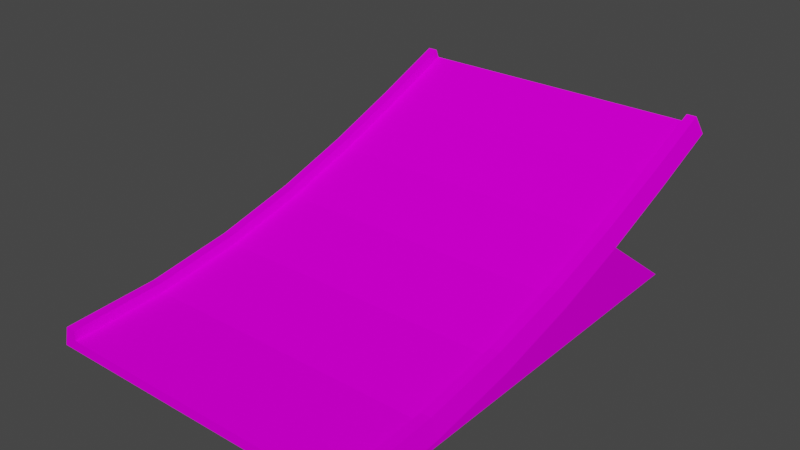 # Source: jump_up.blend  (saved by Blender 3.3.6; exported with 4.5.12 LTS)
import bpy
from mathutils import Matrix  # noqa: F401  (used for matrix-valued properties, if any)

bpy.ops.wm.read_factory_settings(use_empty=True)
scene = bpy.context.scene
scene.name = 'Scene'

# ---- collections
col_collection = bpy.data.collections.new('Collection'); scene.collection.children.link(col_collection)

# ---- images (referenced by path relative to the original .blend; pixels are not part of the script)
import os
ASSET_DIR = os.environ.get("B2B_ASSET_DIR", "")  # directory of the original .blend (textures are referenced by path, not embedded)
HERE = os.path.dirname(os.path.abspath(__file__))  # packed textures are extracted next to this script under _unpacked/

def load_image(name, relpath, width, height, colorspace="sRGB"):
    """Load a texture the original file referenced (path relative to the .blend, or extracted next to this script)."""
    p = next((c for c in (os.path.join(HERE, relpath), os.path.join(ASSET_DIR, relpath)) if relpath and os.path.exists(c)), "")
    if p:
        img = bpy.data.images.load(p, check_existing=True)
        img.name = name
    else:  # same state as the original file: an image datablock whose file is absent (Cycles renders it pink)
        img = bpy.data.images.new(name, width, height)
        img.source = "FILE"
        img.filepath = "//" + (relpath or name)
    img.colorspace_settings.name = colorspace
    return img
img_trackset00_trk_sidewall_sand_png_001 = load_image('trackset00_trk_sidewall_sand.png.001', 'trackset00_trk_sidewall_sand.png', 1024, 1024, 'sRGB')
img_trackset00_trk_c1_straight_png_001 = load_image('trackset00_trk_c1_straight.png.001', 'trackset00_trk_c1_straight.png', 1024, 1024, 'sRGB')
img_trackset00_trk_startline_png_001 = load_image('trackset00_trk_startline.png.001', 'trackset00_trk_startline.png', 1024, 1024, 'sRGB')
img_trackset00_trk_c1_hill_png_001 = load_image('trackset00_trk_c1_hill.png.001', 'trackset00_trk_c1_hill.png', 1024, 1024, 'sRGB')
img_trackset00_trk_c1_inout_png_001 = load_image('trackset00_trk_c1_inout.png.001', 'trackset00_trk_c1_inout.png', 1024, 1024, 'sRGB')

# ---- materials (node trees are filled in below, after node groups)
mat_trackset00_trk_sidewall_sand = bpy.data.materials.new('trackset00_trk_sidewall_sand')
mat_trackset00_trk_sidewall_sand.alpha_threshold = 0.0
mat_trackset00_trk_sidewall_sand.use_transparent_shadow = False
mat_trackset00_trk_sidewall_sand.diffuse_color = (1.0, 1.0, 1.0, 1.0)
mat_trackset00_trk_sidewall_sand.roughness = 0.5
mat_trackset00_trk_c1_straight = bpy.data.materials.new('trackset00_trk_c1_straight')
mat_trackset00_trk_c1_straight.alpha_threshold = 0.0
mat_trackset00_trk_c1_straight.use_transparent_shadow = False
mat_trackset00_trk_c1_straight.diffuse_color = (1.0, 1.0, 1.0, 1.0)
mat_trackset00_trk_c1_straight.roughness = 0.5
mat_trackset00_trk_startline = bpy.data.materials.new('trackset00_trk_startline')
mat_trackset00_trk_startline.alpha_threshold = 0.0
mat_trackset00_trk_startline.use_transparent_shadow = False
mat_trackset00_trk_startline.diffuse_color = (1.0, 1.0, 1.0, 1.0)
mat_trackset00_trk_startline.roughness = 0.5
mat_trackset00_trk_c1_hill = bpy.data.materials.new('trackset00_trk_c1_hill')
mat_trackset00_trk_c1_hill.alpha_threshold = 0.0
mat_trackset00_trk_c1_hill.use_transparent_shadow = False
mat_trackset00_trk_c1_hill.diffuse_color = (1.0, 1.0, 1.0, 1.0)
mat_trackset00_trk_c1_hill.roughness = 0.5
mat_trackset00_trk_c1_inout = bpy.data.materials.new('trackset00_trk_c1_inout')
mat_trackset00_trk_c1_inout.alpha_threshold = 0.0
mat_trackset00_trk_c1_inout.use_transparent_shadow = False
mat_trackset00_trk_c1_inout.diffuse_color = (1.0, 1.0, 1.0, 1.0)
mat_trackset00_trk_c1_inout.roughness = 0.5

# ---- material node trees
mat_trackset00_trk_sidewall_sand.use_nodes = True; mat_trackset00_trk_sidewall_sand.node_tree.nodes.clear()
_N = mat_trackset00_trk_sidewall_sand.node_tree.nodes; _L = mat_trackset00_trk_sidewall_sand.node_tree.links
n0 = _N.new('ShaderNodeBsdfDiffuse'); n0.name = 'Diffuse BSDF'; n0.location = (0, 0)
n1 = _N.new('ShaderNodeTexImage'); n1.name = 'Image Texture'; n1.location = (0, 0)
n1.image = img_trackset00_trk_sidewall_sand_png_001
n2 = _N.new('ShaderNodeOutputMaterial'); n2.name = 'Material Output'; n2.location = (0, 0)
_L.new(n0.outputs[0], n2.inputs[0])
_L.new(n1.outputs[0], n0.inputs[0])
n2.is_active_output = True
mat_trackset00_trk_c1_straight.use_nodes = True; mat_trackset00_trk_c1_straight.node_tree.nodes.clear()
_N = mat_trackset00_trk_c1_straight.node_tree.nodes; _L = mat_trackset00_trk_c1_straight.node_tree.links
n0 = _N.new('ShaderNodeBsdfDiffuse'); n0.name = 'Diffuse BSDF'; n0.location = (0, 0)
n1 = _N.new('ShaderNodeTexImage'); n1.name = 'Image Texture'; n1.location = (0, 0)
n1.image = img_trackset00_trk_c1_straight_png_001
n2 = _N.new('ShaderNodeOutputMaterial'); n2.name = 'Material Output'; n2.location = (0, 0)
_L.new(n0.outputs[0], n2.inputs[0])
_L.new(n1.outputs[0], n0.inputs[0])
n2.is_active_output = True
mat_trackset00_trk_startline.use_nodes = True; mat_trackset00_trk_startline.node_tree.nodes.clear()
_N = mat_trackset00_trk_startline.node_tree.nodes; _L = mat_trackset00_trk_startline.node_tree.links
n0 = _N.new('ShaderNodeBsdfDiffuse'); n0.name = 'Diffuse BSDF'; n0.location = (0, 0)
n1 = _N.new('ShaderNodeTexImage'); n1.name = 'Image Texture'; n1.location = (0, 0)
n1.image = img_trackset00_trk_startline_png_001
n2 = _N.new('ShaderNodeOutputMaterial'); n2.name = 'Material Output'; n2.location = (0, 0)
_L.new(n0.outputs[0], n2.inputs[0])
_L.new(n1.outputs[0], n0.inputs[0])
n2.is_active_output = True
mat_trackset00_trk_c1_hill.use_nodes = True; mat_trackset00_trk_c1_hill.node_tree.nodes.clear()
_N = mat_trackset00_trk_c1_hill.node_tree.nodes; _L = mat_trackset00_trk_c1_hill.node_tree.links
n0 = _N.new('ShaderNodeBsdfDiffuse'); n0.name = 'Diffuse BSDF'; n0.location = (0, 0)
n1 = _N.new('ShaderNodeTexImage'); n1.name = 'Image Texture'; n1.location = (0, 0)
n1.image = img_trackset00_trk_c1_hill_png_001
n2 = _N.new('ShaderNodeOutputMaterial'); n2.name = 'Material Output'; n2.location = (0, 0)
_L.new(n0.outputs[0], n2.inputs[0])
_L.new(n1.outputs[0], n0.inputs[0])
n2.is_active_output = True
mat_trackset00_trk_c1_inout.use_nodes = True; mat_trackset00_trk_c1_inout.node_tree.nodes.clear()
_N = mat_trackset00_trk_c1_inout.node_tree.nodes; _L = mat_trackset00_trk_c1_inout.node_tree.links
n0 = _N.new('ShaderNodeBsdfDiffuse'); n0.name = 'Diffuse BSDF'; n0.location = (0, 0)
n1 = _N.new('ShaderNodeTexImage'); n1.name = 'Image Texture'; n1.location = (0, 0)
n1.image = img_trackset00_trk_c1_inout_png_001
n2 = _N.new('ShaderNodeOutputMaterial'); n2.name = 'Material Output'; n2.location = (0, 0)
_L.new(n0.outputs[0], n2.inputs[0])
_L.new(n1.outputs[0], n0.inputs[0])
n2.is_active_output = True

# ---- world
world_world = bpy.data.worlds.new('World'); scene.world = world_world
world_world.use_nodes = True; world_world.node_tree.nodes.clear()
_N = world_world.node_tree.nodes; _L = world_world.node_tree.links
n0 = _N.new('ShaderNodeOutputWorld'); n0.name = 'World Output'; n0.location = (300, 300)
n1 = _N.new('ShaderNodeBackground'); n1.name = 'Background'; n1.location = (10, 300)
n1.inputs[0].default_value = (0.05088, 0.05088, 0.05088, 1.0)
_L.new(n1.outputs[0], n0.inputs[0])
n0.is_active_output = True
world_world.color = (0.05088, 0.05088, 0.05088)
world_world.use_sun_shadow = False
world_world.sun_shadow_jitter_overblur = 0.0

# ---- meshes
me_track17_pmd0_mesh_001 = bpy.data.meshes.new('TRACK17.PMD0.mesh.001')
me_track17_pmd0_mesh_001.from_pydata([(16.02, 21.85, 14.28), (-16.48, 22.61, 12.44), (-15.98, 21.85, 14.28), (-14.98, 21.85, 14.28), (-14.98, 22.23, 13.36), (-15.98, -27.42, 2.0), (16.52, -27.42, 1.192e-06), (16.02, -27.42, 2.0), (15.02, -27.42, 2.0), (15.02, -27.42, 1.0), (-14.98, -27.42, 2.0), (-14.98, -27.42, 1.0), (-16.48, -27.42, 1.192e-06), (15.02, 22.23, 13.36), (15.02, 21.85, 14.28), (16.52, 22.61, 12.44), (16.02, -9.268, 3.796), (16.02, -1.064, 5.805), (16.52, -0.5325, 3.887), (16.52, -8.893, 1.843), (16.02, 6.76, 8.334), (16.52, 7.413, 6.449), (16.02, 14.34, 11.21), (16.52, 15.08, 9.357), (15.02, -17.9, 1.477), (15.02, -18.0, 2.472), (15.02, -9.079, 2.814), (15.02, -9.268, 3.796), (15.02, -0.797, 4.841), (15.02, -1.064, 5.805), (15.02, 7.086, 7.388), (15.02, 6.76, 8.334), (15.02, 14.71, 10.28), (15.02, 14.34, 11.21), (16.02, -18.0, 2.472), (16.52, -17.81, 0.4894), (-16.48, -8.893, 1.843), (-16.48, -0.5325, 3.887), (-15.98, -1.064, 5.805), (-15.98, -9.268, 3.796), (-16.48, 7.413, 6.449), (-15.98, 6.76, 8.334), (-16.48, 15.08, 9.357), (-15.98, 14.34, 11.21), (-14.98, -18.0, 2.472), (-14.98, -17.9, 1.477), (-14.98, -9.268, 3.796), (-14.98, -9.079, 2.814), (-14.98, -1.064, 5.805), (-14.98, -0.797, 4.841), (-14.98, 6.76, 8.334), (-14.98, 7.086, 7.388), (-14.98, 14.34, 11.21), (-14.98, 14.71, 10.28), (-15.98, -18.0, 2.472), (-16.48, -0.5325, 1.192e-06), (-16.48, 16.05, 2.146e-06), (-16.48, -8.893, 4.768e-07), (-16.48, -17.81, 2.146e-06), (16.52, 16.05, 7.153e-07), (16.52, -0.5325, 1.192e-06), (16.52, -8.893, 0.0)], [], [(16, 19, 18, 17), (17, 18, 21, 20), (20, 21, 23, 22), (22, 23, 15, 0), (9, 8, 25, 24), (24, 25, 27, 26), (26, 27, 29, 28), (28, 29, 31, 30), (30, 31, 33, 32), (32, 33, 14, 13), (8, 7, 34, 25), (25, 34, 16, 27), (27, 16, 17, 29), (29, 17, 20, 31), (31, 20, 22, 33), (33, 22, 0, 14), (7, 6, 35, 34), (34, 35, 19, 16), (36, 39, 38, 37), (37, 38, 41, 40), (40, 41, 43, 42), (42, 43, 2, 1), (10, 11, 45, 44), (44, 45, 47, 46), (46, 47, 49, 48), (48, 49, 51, 50), (50, 51, 53, 52), (52, 53, 4, 3), (5, 10, 44, 54), (54, 44, 46, 39), (39, 46, 48, 38), (38, 48, 50, 41), (41, 50, 52, 43), (43, 52, 3, 2), (12, 5, 54, 58), (58, 54, 39, 36), (21, 40, 42, 23), (23, 42, 1, 15), (40, 56, 55, 37), (55, 57, 36, 37), (57, 58, 36), (59, 21, 18, 60), (61, 60, 18, 19), (35, 61, 19), (59, 56, 40, 21), (51, 30, 32, 53), (49, 28, 30, 51), (45, 24, 26, 47), (47, 26, 28, 49), (53, 32, 13, 4), (11, 9, 24, 45), (12, 58, 57, 55, 56, 59, 60, 61, 35, 6)])
me_track17_pmd0_mesh_001.polygons.foreach_set('material_index', [0, 0, 0, 0, 0, 0, 0, 0, 0, 0, 0, 0, 0, 0, 0, 0, 0, 0, 0, 0, 0, 0, 0, 0, 0, 0, 0, 0, 0, 0, 0, 0, 0, 0, 0, 0, 1, 1, 2, 2, 2, 2, 2, 2, 2, 3, 3, 3, 3, 4, 4, 1])
_uv = me_track17_pmd0_mesh_001.uv_layers.new(name='UVMap')
_uv.uv.foreach_set('vector', [0.5, 0.0, 0.75, 0.0, 0.75, 0.5, 0.5, 0.5, 0.5, 0.5, 0.75, 0.5, 0.75, 1.0, 0.5, 1.0, 0.5, 0.0, 0.75, 0.0, 0.75, 0.5, 0.5, 0.5, 0.5, 0.5, 0.75, 0.5, 0.75, 1.0, 0.5, 1.0, 0.0, 0.0, 0.25, 0.0, 0.25, 0.5, 0.0, 0.5, 0.0, 0.5, 0.25, 0.5, 0.25, 1.0, 0.0, 1.0, 0.0, 0.0, 0.25, 0.0, 0.25, 0.5, 0.0, 0.5, 0.0, 0.5, 0.25, 0.5, 0.25, 1.0, 0.0, 1.0, 0.0, 0.0, 0.25, 0.0, 0.25, 0.5, 0.0, 0.5, 0.0, 0.5, 0.25, 0.5, 0.25, 1.0, 0.0, 1.0, 0.25, 0.0, 0.5, 0.0, 0.5, 0.5, 0.25, 0.5, 0.25, 0.5, 0.5, 0.5, 0.5, 1.0, 0.25, 1.0, 0.25, 0.0, 0.5, 0.0, 0.5, 0.5, 0.25, 0.5, 0.25, 0.5, 0.5, 0.5, 0.5, 1.0, 0.25, 1.0, 0.25, 0.0, 0.5, 0.0, 0.5, 0.5, 0.25, 0.5, 0.25, 0.5, 0.5, 0.5, 0.5, 1.0, 0.25, 1.0, 0.5, 0.0, 0.75, 0.0, 0.75, 0.5, 0.5, 0.5, 0.5, 0.5, 0.75, 0.5, 0.75, 1.0, 0.5, 1.0, 0.75, 0.0, 0.5, 0.0, 0.5, 0.5, 0.75, 0.5, 0.75, 0.5, 0.5, 0.5, 0.5, 1.0, 0.75, 1.0, 0.75, 0.0, 0.5, 0.0, 0.5, 0.5, 0.75, 0.5, 0.75, 0.5, 0.5, 0.5, 0.5, 1.0, 0.75, 1.0, 0.25, 0.0, 0.0, 0.0, 0.0, 0.5, 0.25, 0.5, 0.25, 0.5, 0.0, 0.5, 0.0, 1.0, 0.25, 1.0, 0.25, 0.0, 0.0, 0.0, 0.0, 0.5, 0.25, 0.5, 0.25, 0.5, 0.0, 0.5, 0.0, 1.0, 0.25, 1.0, 0.25, 0.0, 0.0, 0.0, 0.0, 0.5, 0.25, 0.5, 0.25, 0.5, 0.0, 0.5, 0.0, 1.0, 0.25, 1.0, 0.5, 0.0, 0.25, 0.0, 0.25, 0.5, 0.5, 0.5, 0.5, 0.5, 0.25, 0.5, 0.25, 1.0, 0.5, 1.0, 0.5, 0.0, 0.25, 0.0, 0.25, 0.5, 0.5, 0.5, 0.5, 0.5, 0.25, 0.5, 0.25, 1.0, 0.5, 1.0, 0.5, 0.0, 0.25, 0.0, 0.25, 0.5, 0.5, 0.5, 0.5, 0.5, 0.25, 0.5, 0.25, 1.0, 0.5, 1.0, 0.75, 0.0, 0.5, 0.0, 0.5, 0.5, 0.75, 0.5, 0.75, 0.5, 0.5, 0.5, 0.5, 1.0, 0.75, 1.0, 0.7374, 0.004225, 0.2671, 0.004225, 0.2671, -0.01782, 0.7374, -0.01782, 0.7374, 0.004225, 0.2671, 0.004225, 0.2671, -0.01782, 0.7374, -0.01782, 0.8436, 0.3739, 0.9958, 0.002598, 0.7451, 0.002598, 0.7081, 0.2699, 0.7451, 0.002598, 0.514, 0.002598, 0.4903, 0.1333, 0.7081, 0.2699, 0.514, 0.002598, 0.2629, 0.002598, 0.4903, 0.1333, 0.9958, 0.002598, 0.8436, 0.3739, 0.7081, 0.2699, 0.7451, 0.002598, 0.514, 0.002598, 0.7451, 0.002598, 0.7081, 0.2699, 0.4903, 0.1333, 0.2524, 0.04901, 0.514, 0.002598, 0.4903, 0.1333, 0.752, 0.6302, 0.9969, 0.6302, 0.9969, 0.9982, 0.752, 0.9982, 0.0, 0.0, 1.0, 0.0, 1.0, 1.0, 0.0, 1.0, 0.0, 0.0, 1.0, 0.0, 1.0, 1.0, 0.0, 1.0, 0.0, 0.0, 1.0, 0.0, 1.0, 1.0, 0.0, 1.0, 0.0, 0.0, 1.0, 0.0, 1.0, 1.0, 0.0, 1.0, 0.0, 0.6667, 1.0, 0.6667, 1.0, 1.0, 0.0, 1.0, 0.0, 0.0, 1.0, 0.0, 1.0, 0.3333, 0.0, 0.3333, 0.501, 0.3064, 0.4551, 0.2468, 0.5108, 0.2468, 0.5621, 0.2468, 0.618, 0.386, 0.6177, 0.2468, 0.5621, 0.2468, 0.5108, 0.2468, 0.5632, 0.3571, 0.4018, 0.3064])
me_track17_pmd0_mesh_001.materials.append(mat_trackset00_trk_sidewall_sand)
me_track17_pmd0_mesh_001.materials.append(mat_trackset00_trk_c1_straight)
me_track17_pmd0_mesh_001.materials.append(mat_trackset00_trk_startline)
me_track17_pmd0_mesh_001.materials.append(mat_trackset00_trk_c1_hill)
me_track17_pmd0_mesh_001.materials.append(mat_trackset00_trk_c1_inout)
me_track17_pmd0_mesh_001.use_remesh_preserve_volume = False
me_track17_pmd0_mesh_001.use_remesh_preserve_attributes = False
me_track17_pmd0_mesh_001.use_mirror_vertex_groups = False
me_track17_pmd0_mesh_001.update()
me_track17_pmd0_mesh_002 = bpy.data.meshes.new('TRACK17.PMD0.mesh.002')
me_track17_pmd0_mesh_002.from_pydata([(-15.98, -27.42, 2.0), (16.52, -27.42, 1.192e-06), (16.02, -27.42, 2.0), (15.02, -27.42, 2.0), (15.02, -27.42, 1.0), (-14.98, -27.42, 2.0), (-14.98, -27.42, 1.0), (-16.48, -27.42, 1.192e-06)], [], [(4, 1, 2, 3), (7, 6, 5, 0), (7, 1, 4, 6)])
me_track17_pmd0_mesh_002.polygons.foreach_set('material_index', [2, 2, 2])
_uv = me_track17_pmd0_mesh_002.uv_layers.new(name='UVMap')
_uv.uv.foreach_set('vector', [0.4516, 0.3227, 0.4943, 0.2704, 0.4858, 0.3731, 0.4602, 0.3726, 0.4943, 0.2704, 0.4516, 0.3227, 0.4602, 0.3726, 0.4858, 0.3731, 0.4697, 0.2715, 0.02285, 0.2716, 0.04274, 0.3351, 0.4507, 0.3349])
me_track17_pmd0_mesh_002.materials.append(mat_trackset00_trk_sidewall_sand)
me_track17_pmd0_mesh_002.materials.append(mat_trackset00_trk_c1_straight)
me_track17_pmd0_mesh_002.materials.append(mat_trackset00_trk_startline)
me_track17_pmd0_mesh_002.materials.append(mat_trackset00_trk_c1_hill)
me_track17_pmd0_mesh_002.materials.append(mat_trackset00_trk_c1_inout)
me_track17_pmd0_mesh_002.use_remesh_preserve_volume = False
me_track17_pmd0_mesh_002.use_remesh_preserve_attributes = False
me_track17_pmd0_mesh_002.use_mirror_vertex_groups = False
me_track17_pmd0_mesh_002.update()
me_track17_pmd0_mesh_003 = bpy.data.meshes.new('TRACK17.PMD0.mesh.003')
me_track17_pmd0_mesh_003.from_pydata([(16.02, 21.85, 14.28), (-16.48, 22.61, 12.44), (-15.98, 21.85, 14.28), (-14.98, 21.85, 14.28), (-14.98, 22.23, 13.36), (15.02, 22.23, 13.36), (15.02, 21.85, 14.28), (16.52, 22.61, 12.44)], [], [(4, 1, 2, 3), (7, 5, 6, 0), (7, 1, 4, 5)])
me_track17_pmd0_mesh_003.polygons.foreach_set('material_index', [2, 2, 2])
_uv = me_track17_pmd0_mesh_003.uv_layers.new(name='UVMap')
_uv.uv.foreach_set('vector', [0.4516, 0.3227, 0.4943, 0.2704, 0.4858, 0.3731, 0.4602, 0.3726, 0.4943, 0.2704, 0.4516, 0.3227, 0.4602, 0.3726, 0.4858, 0.3731, 0.4697, 0.2715, 0.02285, 0.2716, 0.04274, 0.3351, 0.4507, 0.3349])
me_track17_pmd0_mesh_003.materials.append(mat_trackset00_trk_sidewall_sand)
me_track17_pmd0_mesh_003.materials.append(mat_trackset00_trk_c1_straight)
me_track17_pmd0_mesh_003.materials.append(mat_trackset00_trk_startline)
me_track17_pmd0_mesh_003.materials.append(mat_trackset00_trk_c1_hill)
me_track17_pmd0_mesh_003.materials.append(mat_trackset00_trk_c1_inout)
me_track17_pmd0_mesh_003.use_remesh_preserve_volume = False
me_track17_pmd0_mesh_003.use_remesh_preserve_attributes = False
me_track17_pmd0_mesh_003.use_mirror_vertex_groups = False
me_track17_pmd0_mesh_003.update()

# ---- objects
ob_main = bpy.data.objects.new('main', me_track17_pmd0_mesh_001)
ob_w = bpy.data.objects.new('w', None)
ob_w1 = bpy.data.objects.new('w1', None)
ob_empty_002 = bpy.data.objects.new('Empty.002', None)
ob_empty_003 = bpy.data.objects.new('Empty.003', None)
ob_empty_004 = bpy.data.objects.new('Empty.004', None)
ob_empty_005 = bpy.data.objects.new('Empty.005', None)
ob_empty_006 = bpy.data.objects.new('Empty.006', None)
ob_empty_007 = bpy.data.objects.new('Empty.007', None)
ob_enda = bpy.data.objects.new('endA', me_track17_pmd0_mesh_002)
ob_endb = bpy.data.objects.new('endB', me_track17_pmd0_mesh_003)

# ---- transforms, parenting, visibility, modifiers, constraints
ob_main.location = (0.0, 0.0, 0.0)
ob_main.lineart.crease_threshold = 0.0
ob_w.location = (0.0, -27.41, 9.537e-07)
ob_w1.location = (0.0, 10.64, 1.192e-06)
ob_empty_002.parent = ob_empty_006
ob_empty_002.location = (-14.84, -26.83, 1.0)
ob_empty_003.parent = ob_empty_006
ob_empty_003.location = (-14.61, 4.982, 7.032)
ob_empty_004.parent = ob_empty_007
ob_empty_004.location = (14.89, -27.24, 1.0)
ob_empty_005.parent = ob_empty_007
ob_empty_005.location = (14.85, 5.039, 7.032)
ob_empty_006.parent = ob_w
ob_empty_006.matrix_parent_inverse = Matrix(((1.0, -0.0, -0.0, -0.0), (-0.0, 1.0, 0.0, 27.41), (-0.0, -0.0, 1.0, -9.537e-07), (-0.0, 0.0, -0.0, 1.0)))
ob_empty_006.location = (0.0, 0.0, 0.0)
ob_empty_007.parent = ob_w
ob_empty_007.matrix_parent_inverse = Matrix(((1.0, -0.0, -0.0, -0.0), (-0.0, 1.0, 0.0, 27.41), (-0.0, -0.0, 1.0, -9.537e-07), (-0.0, 0.0, -0.0, 1.0)))
ob_empty_007.location = (0.0, 0.0, 0.0)
ob_enda.parent = ob_main
ob_enda.location = (0.0, 0.0, 0.0)
ob_enda.lineart.crease_threshold = 0.0
ob_endb.parent = ob_main
ob_endb.location = (0.0, 0.0, 0.0)
ob_endb.lineart.crease_threshold = 0.0

# ---- collection membership
col_collection.objects.link(ob_main)
col_collection.objects.link(ob_w)
col_collection.objects.link(ob_w1)
col_collection.objects.link(ob_empty_002)
col_collection.objects.link(ob_empty_003)
col_collection.objects.link(ob_empty_004)
col_collection.objects.link(ob_empty_005)
col_collection.objects.link(ob_empty_006)
col_collection.objects.link(ob_empty_007)
col_collection.objects.link(ob_enda)
col_collection.objects.link(ob_endb)

# ---- scene / render settings (as saved in the file)
scene.frame_start = 1; scene.frame_end = 250; scene.frame_set(1)
scene.render.engine = 'BLENDER_EEVEE_NEXT'
scene.cycles.sampling_pattern = 'TABULATED_SOBOL'
scene.cycles.use_light_tree = False
scene.view_settings.view_transform = 'Filmic'
bpy.context.view_layer.update()

# ---- added for rendering (the .blend has no active camera and no usable light): camera, sun
cam_auto = bpy.data.cameras.new('AutoCamera')
cam_auto.lens = 50.0
cam_auto.sensor_width = 36.0
cam_auto.clip_end = 1000.38
ob_auto_camera = bpy.data.objects.new('AutoCamera', cam_auto)
scene.collection.objects.link(ob_auto_camera)
ob_auto_camera.location = (57.0173, -70.8052, 52.7442)
ob_auto_camera.rotation_euler = (1.09748, -7.21219e-08, 0.694738)
scene.camera = ob_auto_camera
light_auto_sun = bpy.data.lights.new('AutoSun', 'SUN')
light_auto_sun.energy = 3.0
light_auto_sun.angle = 0.0523599
ob_auto_sun = bpy.data.objects.new('AutoSun', light_auto_sun)
scene.collection.objects.link(ob_auto_sun)
ob_auto_sun.rotation_euler = (0.872665, 0.174533, 0.523599)
bpy.context.view_layer.update()
